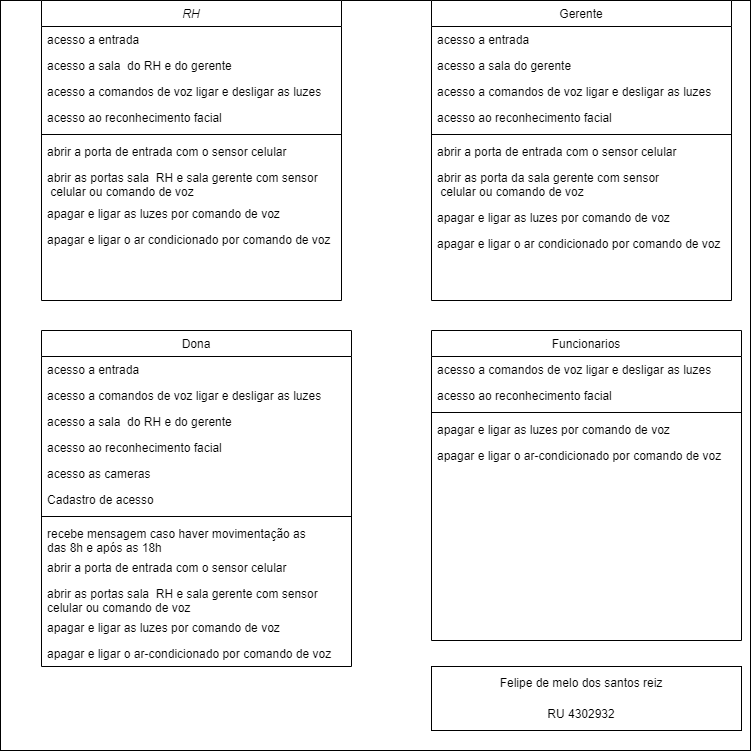

The diagram above was exported from draw.io. Its source (the exported page's mxGraphModel, read from the mxfile embedded in the PNG):
<mxGraphModel dx="1079" dy="446" grid="1" gridSize="10" guides="1" tooltips="1" connect="1" arrows="1" fold="1" page="1" pageScale="1" pageWidth="827" pageHeight="1169" math="0" shadow="0">
  <root>
    <mxCell id="WIyWlLk6GJQsqaUBKTNV-0" />
    <mxCell id="WIyWlLk6GJQsqaUBKTNV-1" parent="WIyWlLk6GJQsqaUBKTNV-0" />
    <mxCell id="1ZYy-1ia26ijiMnjO__Z-39" value="" style="whiteSpace=wrap;html=1;aspect=fixed;fillColor=#FFFFFF;movable=0;resizable=0;rotatable=0;deletable=0;editable=0;locked=1;connectable=0;" vertex="1" parent="WIyWlLk6GJQsqaUBKTNV-1">
      <mxGeometry x="29" width="750" height="750" as="geometry" />
    </mxCell>
    <mxCell id="zkfFHV4jXpPFQw0GAbJ--0" value="RH" style="swimlane;fontStyle=2;align=center;verticalAlign=top;childLayout=stackLayout;horizontal=1;startSize=26;horizontalStack=0;resizeParent=1;resizeLast=0;collapsible=1;marginBottom=0;rounded=0;shadow=0;strokeWidth=1;" parent="WIyWlLk6GJQsqaUBKTNV-1" vertex="1">
      <mxGeometry x="70" width="300" height="300" as="geometry">
        <mxRectangle x="230" y="140" width="160" height="26" as="alternateBounds" />
      </mxGeometry>
    </mxCell>
    <mxCell id="zkfFHV4jXpPFQw0GAbJ--1" value="acesso a entrada" style="text;align=left;verticalAlign=top;spacingLeft=4;spacingRight=4;overflow=hidden;rotatable=0;points=[[0,0.5],[1,0.5]];portConstraint=eastwest;" parent="zkfFHV4jXpPFQw0GAbJ--0" vertex="1">
      <mxGeometry y="26" width="300" height="26" as="geometry" />
    </mxCell>
    <mxCell id="zkfFHV4jXpPFQw0GAbJ--2" value="acesso a sala  do RH e do gerente" style="text;align=left;verticalAlign=top;spacingLeft=4;spacingRight=4;overflow=hidden;rotatable=0;points=[[0,0.5],[1,0.5]];portConstraint=eastwest;rounded=0;shadow=0;html=0;" parent="zkfFHV4jXpPFQw0GAbJ--0" vertex="1">
      <mxGeometry y="52" width="300" height="26" as="geometry" />
    </mxCell>
    <mxCell id="zkfFHV4jXpPFQw0GAbJ--3" value="acesso a comandos de voz ligar e desligar as luzes" style="text;align=left;verticalAlign=top;spacingLeft=4;spacingRight=4;overflow=hidden;rotatable=0;points=[[0,0.5],[1,0.5]];portConstraint=eastwest;rounded=0;shadow=0;html=0;" parent="zkfFHV4jXpPFQw0GAbJ--0" vertex="1">
      <mxGeometry y="78" width="300" height="26" as="geometry" />
    </mxCell>
    <mxCell id="zkfFHV4jXpPFQw0GAbJ--5" value="acesso ao reconhecimento facial" style="text;align=left;verticalAlign=top;spacingLeft=4;spacingRight=4;overflow=hidden;rotatable=0;points=[[0,0.5],[1,0.5]];portConstraint=eastwest;" parent="zkfFHV4jXpPFQw0GAbJ--0" vertex="1">
      <mxGeometry y="104" width="300" height="26" as="geometry" />
    </mxCell>
    <mxCell id="zkfFHV4jXpPFQw0GAbJ--4" value="" style="line;html=1;strokeWidth=1;align=left;verticalAlign=middle;spacingTop=-1;spacingLeft=3;spacingRight=3;rotatable=0;labelPosition=right;points=[];portConstraint=eastwest;" parent="zkfFHV4jXpPFQw0GAbJ--0" vertex="1">
      <mxGeometry y="130" width="300" height="8" as="geometry" />
    </mxCell>
    <mxCell id="1ZYy-1ia26ijiMnjO__Z-10" value="abrir a porta de entrada com o sensor celular&#10;" style="text;align=left;verticalAlign=top;spacingLeft=4;spacingRight=4;overflow=hidden;rotatable=0;points=[[0,0.5],[1,0.5]];portConstraint=eastwest;" vertex="1" parent="zkfFHV4jXpPFQw0GAbJ--0">
      <mxGeometry y="138" width="300" height="26" as="geometry" />
    </mxCell>
    <mxCell id="1ZYy-1ia26ijiMnjO__Z-11" value="abrir as portas sala  RH e sala gerente com sensor&#10; celular ou comando de voz &#10;" style="text;align=left;verticalAlign=top;spacingLeft=4;spacingRight=4;overflow=hidden;rotatable=0;points=[[0,0.5],[1,0.5]];portConstraint=eastwest;" vertex="1" parent="zkfFHV4jXpPFQw0GAbJ--0">
      <mxGeometry y="164" width="300" height="36" as="geometry" />
    </mxCell>
    <mxCell id="1ZYy-1ia26ijiMnjO__Z-12" value="apagar e ligar as luzes por comando de voz &#10;" style="text;align=left;verticalAlign=top;spacingLeft=4;spacingRight=4;overflow=hidden;rotatable=0;points=[[0,0.5],[1,0.5]];portConstraint=eastwest;" vertex="1" parent="zkfFHV4jXpPFQw0GAbJ--0">
      <mxGeometry y="200" width="300" height="26" as="geometry" />
    </mxCell>
    <mxCell id="1ZYy-1ia26ijiMnjO__Z-13" value="apagar e ligar o ar condicionado por comando de voz" style="text;align=left;verticalAlign=top;spacingLeft=4;spacingRight=4;overflow=hidden;rotatable=0;points=[[0,0.5],[1,0.5]];portConstraint=eastwest;" vertex="1" parent="zkfFHV4jXpPFQw0GAbJ--0">
      <mxGeometry y="226" width="300" height="26" as="geometry" />
    </mxCell>
    <mxCell id="zkfFHV4jXpPFQw0GAbJ--6" value="Dona" style="swimlane;fontStyle=0;align=center;verticalAlign=top;childLayout=stackLayout;horizontal=1;startSize=26;horizontalStack=0;resizeParent=1;resizeLast=0;collapsible=1;marginBottom=0;rounded=0;shadow=0;strokeWidth=1;" parent="WIyWlLk6GJQsqaUBKTNV-1" vertex="1">
      <mxGeometry x="70" y="330" width="310" height="336" as="geometry">
        <mxRectangle x="130" y="380" width="160" height="26" as="alternateBounds" />
      </mxGeometry>
    </mxCell>
    <mxCell id="1ZYy-1ia26ijiMnjO__Z-35" value="acesso a entrada" style="text;align=left;verticalAlign=top;spacingLeft=4;spacingRight=4;overflow=hidden;rotatable=0;points=[[0,0.5],[1,0.5]];portConstraint=eastwest;rounded=0;shadow=0;html=0;" vertex="1" parent="zkfFHV4jXpPFQw0GAbJ--6">
      <mxGeometry y="26" width="310" height="26" as="geometry" />
    </mxCell>
    <mxCell id="zkfFHV4jXpPFQw0GAbJ--7" value="acesso a comandos de voz ligar e desligar as luzes" style="text;align=left;verticalAlign=top;spacingLeft=4;spacingRight=4;overflow=hidden;rotatable=0;points=[[0,0.5],[1,0.5]];portConstraint=eastwest;" parent="zkfFHV4jXpPFQw0GAbJ--6" vertex="1">
      <mxGeometry y="52" width="310" height="26" as="geometry" />
    </mxCell>
    <mxCell id="zkfFHV4jXpPFQw0GAbJ--8" value="acesso a sala  do RH e do gerente" style="text;align=left;verticalAlign=top;spacingLeft=4;spacingRight=4;overflow=hidden;rotatable=0;points=[[0,0.5],[1,0.5]];portConstraint=eastwest;rounded=0;shadow=0;html=0;" parent="zkfFHV4jXpPFQw0GAbJ--6" vertex="1">
      <mxGeometry y="78" width="310" height="26" as="geometry" />
    </mxCell>
    <mxCell id="1ZYy-1ia26ijiMnjO__Z-36" value="acesso ao reconhecimento facial" style="text;align=left;verticalAlign=top;spacingLeft=4;spacingRight=4;overflow=hidden;rotatable=0;points=[[0,0.5],[1,0.5]];portConstraint=eastwest;rounded=0;shadow=0;html=0;" vertex="1" parent="zkfFHV4jXpPFQw0GAbJ--6">
      <mxGeometry y="104" width="310" height="26" as="geometry" />
    </mxCell>
    <mxCell id="1ZYy-1ia26ijiMnjO__Z-37" value="acesso as cameras" style="text;align=left;verticalAlign=top;spacingLeft=4;spacingRight=4;overflow=hidden;rotatable=0;points=[[0,0.5],[1,0.5]];portConstraint=eastwest;rounded=0;shadow=0;html=0;" vertex="1" parent="zkfFHV4jXpPFQw0GAbJ--6">
      <mxGeometry y="130" width="310" height="26" as="geometry" />
    </mxCell>
    <mxCell id="1ZYy-1ia26ijiMnjO__Z-38" value="Cadastro de acesso" style="text;align=left;verticalAlign=top;spacingLeft=4;spacingRight=4;overflow=hidden;rotatable=0;points=[[0,0.5],[1,0.5]];portConstraint=eastwest;rounded=0;shadow=0;html=0;" vertex="1" parent="zkfFHV4jXpPFQw0GAbJ--6">
      <mxGeometry y="156" width="310" height="26" as="geometry" />
    </mxCell>
    <mxCell id="zkfFHV4jXpPFQw0GAbJ--9" value="" style="line;html=1;strokeWidth=1;align=left;verticalAlign=middle;spacingTop=-1;spacingLeft=3;spacingRight=3;rotatable=0;labelPosition=right;points=[];portConstraint=eastwest;" parent="zkfFHV4jXpPFQw0GAbJ--6" vertex="1">
      <mxGeometry y="182" width="310" height="8" as="geometry" />
    </mxCell>
    <mxCell id="zkfFHV4jXpPFQw0GAbJ--11" value="recebe mensagem caso haver movimentação as &#10;das 8h e após as 18h&#10;" style="text;align=left;verticalAlign=top;spacingLeft=4;spacingRight=4;overflow=hidden;rotatable=0;points=[[0,0.5],[1,0.5]];portConstraint=eastwest;" parent="zkfFHV4jXpPFQw0GAbJ--6" vertex="1">
      <mxGeometry y="190" width="310" height="34" as="geometry" />
    </mxCell>
    <mxCell id="1ZYy-1ia26ijiMnjO__Z-18" value="abrir a porta de entrada com o sensor celular&#10;" style="text;align=left;verticalAlign=top;spacingLeft=4;spacingRight=4;overflow=hidden;rotatable=0;points=[[0,0.5],[1,0.5]];portConstraint=eastwest;" vertex="1" parent="zkfFHV4jXpPFQw0GAbJ--6">
      <mxGeometry y="224" width="310" height="26" as="geometry" />
    </mxCell>
    <mxCell id="1ZYy-1ia26ijiMnjO__Z-19" value="abrir as portas sala  RH e sala gerente com sensor &#10;celular ou comando de voz&#10;" style="text;align=left;verticalAlign=top;spacingLeft=4;spacingRight=4;overflow=hidden;rotatable=0;points=[[0,0.5],[1,0.5]];portConstraint=eastwest;" vertex="1" parent="zkfFHV4jXpPFQw0GAbJ--6">
      <mxGeometry y="250" width="310" height="34" as="geometry" />
    </mxCell>
    <mxCell id="1ZYy-1ia26ijiMnjO__Z-20" value="apagar e ligar as luzes por comando de voz&#10;" style="text;align=left;verticalAlign=top;spacingLeft=4;spacingRight=4;overflow=hidden;rotatable=0;points=[[0,0.5],[1,0.5]];portConstraint=eastwest;" vertex="1" parent="zkfFHV4jXpPFQw0GAbJ--6">
      <mxGeometry y="284" width="310" height="26" as="geometry" />
    </mxCell>
    <mxCell id="1ZYy-1ia26ijiMnjO__Z-30" value="apagar e ligar o ar-condicionado por comando de voz" style="text;align=left;verticalAlign=top;spacingLeft=4;spacingRight=4;overflow=hidden;rotatable=0;points=[[0,0.5],[1,0.5]];portConstraint=eastwest;" vertex="1" parent="zkfFHV4jXpPFQw0GAbJ--6">
      <mxGeometry y="310" width="310" height="26" as="geometry" />
    </mxCell>
    <mxCell id="zkfFHV4jXpPFQw0GAbJ--13" value="Funcionarios" style="swimlane;fontStyle=0;align=center;verticalAlign=top;childLayout=stackLayout;horizontal=1;startSize=26;horizontalStack=0;resizeParent=1;resizeLast=0;collapsible=1;marginBottom=0;rounded=0;shadow=0;strokeWidth=1;" parent="WIyWlLk6GJQsqaUBKTNV-1" vertex="1">
      <mxGeometry x="460" y="330" width="310" height="310" as="geometry">
        <mxRectangle x="340" y="380" width="170" height="26" as="alternateBounds" />
      </mxGeometry>
    </mxCell>
    <mxCell id="zkfFHV4jXpPFQw0GAbJ--14" value="acesso a comandos de voz ligar e desligar as luzes" style="text;align=left;verticalAlign=top;spacingLeft=4;spacingRight=4;overflow=hidden;rotatable=0;points=[[0,0.5],[1,0.5]];portConstraint=eastwest;" parent="zkfFHV4jXpPFQw0GAbJ--13" vertex="1">
      <mxGeometry y="26" width="310" height="26" as="geometry" />
    </mxCell>
    <mxCell id="1ZYy-1ia26ijiMnjO__Z-34" value="acesso ao reconhecimento facial" style="text;align=left;verticalAlign=top;spacingLeft=4;spacingRight=4;overflow=hidden;rotatable=0;points=[[0,0.5],[1,0.5]];portConstraint=eastwest;" vertex="1" parent="zkfFHV4jXpPFQw0GAbJ--13">
      <mxGeometry y="52" width="310" height="26" as="geometry" />
    </mxCell>
    <mxCell id="zkfFHV4jXpPFQw0GAbJ--15" value="" style="line;html=1;strokeWidth=1;align=left;verticalAlign=middle;spacingTop=-1;spacingLeft=3;spacingRight=3;rotatable=0;labelPosition=right;points=[];portConstraint=eastwest;" parent="zkfFHV4jXpPFQw0GAbJ--13" vertex="1">
      <mxGeometry y="78" width="310" height="8" as="geometry" />
    </mxCell>
    <mxCell id="1ZYy-1ia26ijiMnjO__Z-17" value="apagar e ligar as luzes por comando de voz&#10;" style="text;align=left;verticalAlign=top;spacingLeft=4;spacingRight=4;overflow=hidden;rotatable=0;points=[[0,0.5],[1,0.5]];portConstraint=eastwest;" vertex="1" parent="zkfFHV4jXpPFQw0GAbJ--13">
      <mxGeometry y="86" width="310" height="26" as="geometry" />
    </mxCell>
    <mxCell id="1ZYy-1ia26ijiMnjO__Z-31" value="apagar e ligar o ar-condicionado por comando de voz" style="text;align=left;verticalAlign=top;spacingLeft=4;spacingRight=4;overflow=hidden;rotatable=0;points=[[0,0.5],[1,0.5]];portConstraint=eastwest;" vertex="1" parent="zkfFHV4jXpPFQw0GAbJ--13">
      <mxGeometry y="112" width="310" height="26" as="geometry" />
    </mxCell>
    <mxCell id="zkfFHV4jXpPFQw0GAbJ--17" value="Gerente" style="swimlane;fontStyle=0;align=center;verticalAlign=top;childLayout=stackLayout;horizontal=1;startSize=26;horizontalStack=0;resizeParent=1;resizeLast=0;collapsible=1;marginBottom=0;rounded=0;shadow=0;strokeWidth=1;" parent="WIyWlLk6GJQsqaUBKTNV-1" vertex="1">
      <mxGeometry x="460" width="300" height="300" as="geometry">
        <mxRectangle x="550" y="140" width="160" height="26" as="alternateBounds" />
      </mxGeometry>
    </mxCell>
    <mxCell id="zkfFHV4jXpPFQw0GAbJ--18" value="acesso a entrada" style="text;align=left;verticalAlign=top;spacingLeft=4;spacingRight=4;overflow=hidden;rotatable=0;points=[[0,0.5],[1,0.5]];portConstraint=eastwest;" parent="zkfFHV4jXpPFQw0GAbJ--17" vertex="1">
      <mxGeometry y="26" width="300" height="26" as="geometry" />
    </mxCell>
    <mxCell id="zkfFHV4jXpPFQw0GAbJ--19" value="acesso a sala do gerente" style="text;align=left;verticalAlign=top;spacingLeft=4;spacingRight=4;overflow=hidden;rotatable=0;points=[[0,0.5],[1,0.5]];portConstraint=eastwest;rounded=0;shadow=0;html=0;" parent="zkfFHV4jXpPFQw0GAbJ--17" vertex="1">
      <mxGeometry y="52" width="300" height="26" as="geometry" />
    </mxCell>
    <mxCell id="zkfFHV4jXpPFQw0GAbJ--20" value="acesso a comandos de voz ligar e desligar as luzes" style="text;align=left;verticalAlign=top;spacingLeft=4;spacingRight=4;overflow=hidden;rotatable=0;points=[[0,0.5],[1,0.5]];portConstraint=eastwest;rounded=0;shadow=0;html=0;" parent="zkfFHV4jXpPFQw0GAbJ--17" vertex="1">
      <mxGeometry y="78" width="300" height="26" as="geometry" />
    </mxCell>
    <mxCell id="zkfFHV4jXpPFQw0GAbJ--21" value="acesso ao reconhecimento facial" style="text;align=left;verticalAlign=top;spacingLeft=4;spacingRight=4;overflow=hidden;rotatable=0;points=[[0,0.5],[1,0.5]];portConstraint=eastwest;rounded=0;shadow=0;html=0;" parent="zkfFHV4jXpPFQw0GAbJ--17" vertex="1">
      <mxGeometry y="104" width="300" height="26" as="geometry" />
    </mxCell>
    <mxCell id="zkfFHV4jXpPFQw0GAbJ--23" value="" style="line;html=1;strokeWidth=1;align=left;verticalAlign=middle;spacingTop=-1;spacingLeft=3;spacingRight=3;rotatable=0;labelPosition=right;points=[];portConstraint=eastwest;" parent="zkfFHV4jXpPFQw0GAbJ--17" vertex="1">
      <mxGeometry y="130" width="300" height="8" as="geometry" />
    </mxCell>
    <mxCell id="zkfFHV4jXpPFQw0GAbJ--24" value="abrir a porta de entrada com o sensor celular&#10;" style="text;align=left;verticalAlign=top;spacingLeft=4;spacingRight=4;overflow=hidden;rotatable=0;points=[[0,0.5],[1,0.5]];portConstraint=eastwest;" parent="zkfFHV4jXpPFQw0GAbJ--17" vertex="1">
      <mxGeometry y="138" width="300" height="26" as="geometry" />
    </mxCell>
    <mxCell id="zkfFHV4jXpPFQw0GAbJ--25" value="abrir as porta da sala gerente com sensor&#10; celular ou comando de voz &#10;" style="text;align=left;verticalAlign=top;spacingLeft=4;spacingRight=4;overflow=hidden;rotatable=0;points=[[0,0.5],[1,0.5]];portConstraint=eastwest;" parent="zkfFHV4jXpPFQw0GAbJ--17" vertex="1">
      <mxGeometry y="164" width="300" height="40" as="geometry" />
    </mxCell>
    <mxCell id="1ZYy-1ia26ijiMnjO__Z-15" value="apagar e ligar as luzes por comando de voz &#10;" style="text;align=left;verticalAlign=top;spacingLeft=4;spacingRight=4;overflow=hidden;rotatable=0;points=[[0,0.5],[1,0.5]];portConstraint=eastwest;" vertex="1" parent="zkfFHV4jXpPFQw0GAbJ--17">
      <mxGeometry y="204" width="300" height="26" as="geometry" />
    </mxCell>
    <mxCell id="1ZYy-1ia26ijiMnjO__Z-16" value="apagar e ligar o ar condicionado por comando de voz" style="text;align=left;verticalAlign=top;spacingLeft=4;spacingRight=4;overflow=hidden;rotatable=0;points=[[0,0.5],[1,0.5]];portConstraint=eastwest;" vertex="1" parent="zkfFHV4jXpPFQw0GAbJ--17">
      <mxGeometry y="230" width="300" height="26" as="geometry" />
    </mxCell>
    <mxCell id="1ZYy-1ia26ijiMnjO__Z-40" value="" style="rounded=0;whiteSpace=wrap;html=1;" vertex="1" parent="WIyWlLk6GJQsqaUBKTNV-1">
      <mxGeometry x="460" y="666" width="310" height="64" as="geometry" />
    </mxCell>
    <mxCell id="1ZYy-1ia26ijiMnjO__Z-41" value="Felipe de melo dos santos reiz&lt;br&gt;RU 4302932&lt;span style=&quot;accent-color: auto; place-content: normal; place-items: normal; place-self: auto; alignment-baseline: auto; animation: 0s ease 0s 1 normal none running none; animation-composition: replace; app-region: none; appearance: none; aspect-ratio: auto; backdrop-filter: none; backface-visibility: visible; background: none 0% 0% / auto repeat scroll padding-box border-box rgba(0, 0, 0, 0); background-blend-mode: normal; baseline-shift: 0px; baseline-source: auto; border-image: none 100% / 1 / 0 stretch; border-color: rgb(17, 49, 98); border-collapse: separate; border-end-end-radius: 0px; border-end-start-radius: 0px; border-width: 0px; border-style: none; border-spacing: 0px; border-start-end-radius: 0px; border-start-start-radius: 0px; border-radius: 0px; inset: auto; box-shadow: none; box-sizing: content-box; break-after: auto; break-before: auto; break-inside: auto; buffered-rendering: auto; caption-side: top; caret-color: rgb(17, 49, 98); clear: none; clip: auto; clip-path: none; clip-rule: nonzero; color: rgb(17, 49, 98); color-interpolation: srgb; color-interpolation-filters: linearrgb; color-rendering: auto; color-scheme: normal; columns: auto; column-fill: balance; gap: normal; column-rule: 0px rgb(17, 49, 98); column-span: none; contain: none; contain-intrinsic-block-size: none; contain-intrinsic-size: none; contain-intrinsic-inline-size: none; container: none; content: normal; content-visibility: visible; counter-increment: none; counter-reset: none; counter-set: none; cursor: text; cx: 0px; cy: 0px; d: none; direction: ltr; display: inline; dominant-baseline: auto; empty-cells: show; fill: rgb(0, 0, 0); fill-opacity: 1; fill-rule: nonzero; filter: none; flex: 0 1 auto; flex-flow: row; float: none; flood-color: rgb(0, 0, 0); flood-opacity: 1; font-family: WordVisi_MSFontService, Arial, Arial_EmbeddedFont, Arial_MSFontService, sans-serif; font-feature-settings: normal; font-kerning: none; font-optical-sizing: auto; font-palette: normal; font-size: 29.3333px; font-stretch: 100%; font-style: normal; font-synthesis: weight style small-caps; font-variant: no-common-ligatures no-discretionary-ligatures no-historical-ligatures no-contextual; font-variation-settings: normal; font-weight: 700; forced-color-adjust: auto; grid-area: auto / auto / auto / auto; grid: none; height: auto; hyphenate-character: auto; hyphenate-limit-chars: auto; hyphens: manual; image-orientation: from-image; image-rendering: auto; initial-letter: normal; inline-size: auto; inset-block: auto; inset-inline: auto; isolation: auto; letter-spacing: normal; lighting-color: rgb(255, 255, 255); line-break: auto; line-height: 34px; list-style: outside none disc; margin: 0px; marker: none; mask: none; mask-type: luminance; math-depth: 0; math-shift: normal; math-style: normal; max-height: none; max-width: none; min-height: 0px; min-width: 0px; mix-blend-mode: normal; object-fit: fill; object-position: 50% 50%; object-view-box: none; offset: auto; opacity: 1; order: 0; orphans: 2; outline: rgb(17, 49, 98) none 0px; outline-offset: 0px; overflow: visible; overflow-anchor: auto; overflow-clip-margin: 0px; overflow-wrap: break-word; overlay: none; overscroll-behavior-block: auto; overscroll-behavior-inline: auto; overscroll-behavior: auto; padding: 0px; page: auto; paint-order: normal; perspective: none; perspective-origin: 0px 0px; pointer-events: auto; position: static; quotes: auto; r: 0px; resize: none; rotate: none; ruby-position: over; rx: auto; ry: auto; scale: none; scroll-behavior: auto; scroll-margin-block: 0px; scroll-margin: 0px; scroll-margin-inline: 0px; scroll-padding-block: auto; scroll-padding: auto; scroll-padding-inline: auto; scroll-snap-align: none; scroll-snap-stop: normal; scroll-snap-type: none; scroll-timeline: none; scrollbar-gutter: auto; shape-image-threshold: 0; shape-margin: 0px; shape-outside: none; shape-rendering: auto; speak: normal; stop-color: rgb(0, 0, 0); stop-opacity: 1; stroke: none; stroke-dasharray: none; stroke-dashoffset: 0px; stroke-linecap: butt; stroke-linejoin: miter; stroke-miterlimit: 4; stroke-opacity: 1; stroke-width: 1px; tab-size: 8; table-layout: auto; text-align: justify; text-align-last: auto; text-anchor: start; text-combine-upright: none; text-decoration: none solid rgb(17, 49, 98); text-decoration-skip-ink: auto; text-emphasis: none rgb(17, 49, 98); text-emphasis-position: over; text-indent: 0px; text-orientation: mixed; text-overflow: clip; text-rendering: auto; text-shadow: none; text-size-adjust: auto; text-transform: uppercase; text-underline-offset: auto; text-underline-position: auto; timeline-scope: none; touch-action: auto; transform: none; transform-box: view-box; transform-origin: 0px 0px; transform-style: flat; transition: all 0s ease 0s; translate: none; unicode-bidi: normal; user-select: text; vector-effect: none; vertical-align: baseline; view-timeline: none; view-transition-name: none; visibility: visible; border-block-end: 0px none rgb(17, 49, 98); border-block-start: 0px none rgb(17, 49, 98); border-inline-end: 0px none rgb(17, 49, 98); -webkit-border-image: none; border-inline-start: 0px none rgb(17, 49, 98); -webkit-box-align: stretch; -webkit-box-decoration-break: slice; -webkit-box-direction: normal; -webkit-box-flex: 0; -webkit-box-ordinal-group: 1; -webkit-box-orient: horizontal; -webkit-box-pack: start; -webkit-font-smoothing: auto; -webkit-line-break: auto; -webkit-locale: &amp;quot;pt-BR&amp;quot;; block-size: auto; margin-block: 0px; margin-inline: 0px; -webkit-mask-box-image-source: none; -webkit-mask-box-image-slice: 0 fill; -webkit-mask-box-image-width: auto; -webkit-mask-box-image-outset: 0; -webkit-mask-box-image-repeat: stretch; -webkit-mask: none 0% 0% / auto repeat border-box border-box; -webkit-mask-composite: source-over; max-block-size: none; max-inline-size: none; min-block-size: 0px; min-inline-size: 0px; padding-block: 0px; padding-inline: 0px; -webkit-print-color-adjust: economy; -webkit-rtl-ordering: logical; -webkit-ruby-position: before; -webkit-tap-highlight-color: rgba(0, 0, 0, 0); -webkit-text-combine: none; -webkit-text-decorations-in-effect: none; -webkit-text-fill-color: rgb(17, 49, 98); -webkit-text-orientation: vertical-right; -webkit-text-security: none; -webkit-text-stroke: 0px rgb(17, 49, 98); -webkit-user-drag: none; -webkit-user-modify: read-only; -webkit-writing-mode: horizontal-tb; widows: 2; width: auto; will-change: auto; word-break: normal; word-spacing: 0px; writing-mode: horizontal-tb; x: 0px; y: 0px; z-index: auto; zoom: 1;&quot; class=&quot;TextRun SCXW253537619 BCX0&quot; lang=&quot;PT-BR&quot; data-contrast=&quot;none&quot;&gt;&lt;/span&gt;" style="text;html=1;strokeColor=none;fillColor=none;align=center;verticalAlign=middle;whiteSpace=wrap;rounded=0;" vertex="1" parent="WIyWlLk6GJQsqaUBKTNV-1">
      <mxGeometry x="460" y="670" width="300" height="60" as="geometry" />
    </mxCell>
  </root>
</mxGraphModel>